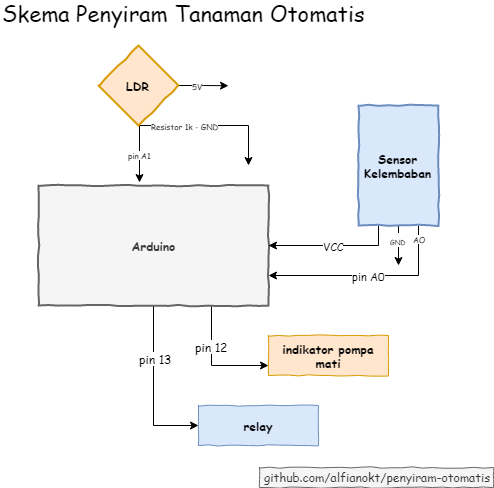

The diagram above was exported from draw.io. Its source (the exported page's mxGraphModel, read from the mxfile embedded in the PNG):
<mxGraphModel dx="852" dy="536" grid="1" gridSize="10" guides="1" tooltips="1" connect="1" arrows="1" fold="1" page="1" pageScale="1" pageWidth="500" pageHeight="500" math="0" shadow="0">
  <root>
    <mxCell id="0" />
    <mxCell id="1" parent="0" />
    <mxCell id="mig3UjsL7imuRw06SKM1-1" style="edgeStyle=orthogonalEdgeStyle;rounded=0;orthogonalLoop=1;jettySize=auto;html=1;exitX=0.5;exitY=1;exitDx=0;exitDy=0;entryX=0;entryY=0.5;entryDx=0;entryDy=0;fontFamily=Comic Sans MS;" edge="1" parent="1" source="IIc4VTkzOtjTdUhefqFy-2" target="mig3UjsL7imuRw06SKM1-5">
      <mxGeometry relative="1" as="geometry">
        <mxPoint x="200" y="471" as="targetPoint" />
        <Array as="points">
          <mxPoint x="155" y="431" />
        </Array>
      </mxGeometry>
    </mxCell>
    <mxCell id="mig3UjsL7imuRw06SKM1-6" value="pin 13" style="text;html=1;resizable=0;points=[];align=center;verticalAlign=middle;labelBackgroundColor=#ffffff;fontFamily=Comic Sans MS;" vertex="1" connectable="0" parent="mig3UjsL7imuRw06SKM1-1">
      <mxGeometry x="-0.3756" y="1" relative="1" as="geometry">
        <mxPoint as="offset" />
      </mxGeometry>
    </mxCell>
    <mxCell id="mig3UjsL7imuRw06SKM1-3" style="edgeStyle=orthogonalEdgeStyle;rounded=0;orthogonalLoop=1;jettySize=auto;html=1;exitX=0.75;exitY=1;exitDx=0;exitDy=0;entryX=0;entryY=0.75;entryDx=0;entryDy=0;fontFamily=Comic Sans MS;" edge="1" parent="1" source="IIc4VTkzOtjTdUhefqFy-2" target="mig3UjsL7imuRw06SKM1-2">
      <mxGeometry relative="1" as="geometry">
        <mxPoint x="250" y="371" as="targetPoint" />
      </mxGeometry>
    </mxCell>
    <mxCell id="mig3UjsL7imuRw06SKM1-4" value="pin 12" style="text;html=1;resizable=0;points=[];align=center;verticalAlign=middle;labelBackgroundColor=#ffffff;fontFamily=Comic Sans MS;" vertex="1" connectable="0" parent="mig3UjsL7imuRw06SKM1-3">
      <mxGeometry x="-0.3162" y="-1" relative="1" as="geometry">
        <mxPoint as="offset" />
      </mxGeometry>
    </mxCell>
    <mxCell id="IIc4VTkzOtjTdUhefqFy-2" value="Arduino" style="html=1;whiteSpace=wrap;comic=1;strokeWidth=2;fontFamily=Comic Sans MS;fontStyle=1;fillColor=#f5f5f5;strokeColor=#666666;fontColor=#333333;" parent="1" vertex="1">
      <mxGeometry x="40" y="191" width="230" height="120" as="geometry" />
    </mxCell>
    <mxCell id="IIc4VTkzOtjTdUhefqFy-4" value="VCC" style="edgeStyle=orthogonalEdgeStyle;rounded=0;orthogonalLoop=1;jettySize=auto;html=1;exitX=0.25;exitY=1;exitDx=0;exitDy=0;entryX=1;entryY=0.5;entryDx=0;entryDy=0;fontFamily=Comic Sans MS;" parent="1" source="IIc4VTkzOtjTdUhefqFy-3" target="IIc4VTkzOtjTdUhefqFy-2" edge="1">
      <mxGeometry relative="1" as="geometry">
        <mxPoint x="380" y="286" as="targetPoint" />
      </mxGeometry>
    </mxCell>
    <mxCell id="IIc4VTkzOtjTdUhefqFy-6" value="pin A0" style="edgeStyle=orthogonalEdgeStyle;rounded=0;orthogonalLoop=1;jettySize=auto;html=1;exitX=0.75;exitY=1;exitDx=0;exitDy=0;entryX=1;entryY=0.75;entryDx=0;entryDy=0;fontFamily=Comic Sans MS;" parent="1" source="IIc4VTkzOtjTdUhefqFy-3" target="IIc4VTkzOtjTdUhefqFy-2" edge="1">
      <mxGeometry relative="1" as="geometry">
        <mxPoint x="430" y="301" as="targetPoint" />
        <Array as="points">
          <mxPoint x="420" y="281" />
        </Array>
      </mxGeometry>
    </mxCell>
    <mxCell id="IIc4VTkzOtjTdUhefqFy-10" value="AO" style="text;html=1;resizable=0;points=[];align=center;verticalAlign=middle;labelBackgroundColor=#ffffff;fontSize=8;fontFamily=Comic Sans MS;" parent="IIc4VTkzOtjTdUhefqFy-6" vertex="1" connectable="0">
      <mxGeometry x="-0.872" relative="1" as="geometry">
        <mxPoint as="offset" />
      </mxGeometry>
    </mxCell>
    <mxCell id="IIc4VTkzOtjTdUhefqFy-14" style="edgeStyle=orthogonalEdgeStyle;rounded=0;orthogonalLoop=1;jettySize=auto;html=1;exitX=0.5;exitY=1;exitDx=0;exitDy=0;fontFamily=Comic Sans MS;" parent="1" source="IIc4VTkzOtjTdUhefqFy-3" edge="1">
      <mxGeometry relative="1" as="geometry">
        <mxPoint x="400" y="271" as="targetPoint" />
      </mxGeometry>
    </mxCell>
    <mxCell id="IIc4VTkzOtjTdUhefqFy-15" value="&lt;font style=&quot;font-size: 7px&quot;&gt;GND&lt;/font&gt;" style="text;html=1;resizable=0;points=[];align=center;verticalAlign=middle;labelBackgroundColor=#ffffff;fontFamily=Comic Sans MS;" parent="IIc4VTkzOtjTdUhefqFy-14" vertex="1" connectable="0">
      <mxGeometry x="-0.3333" y="-1" relative="1" as="geometry">
        <mxPoint as="offset" />
      </mxGeometry>
    </mxCell>
    <mxCell id="IIc4VTkzOtjTdUhefqFy-3" value="Sensor Kelembaban" style="html=1;whiteSpace=wrap;comic=1;strokeWidth=2;fontFamily=Comic Sans MS;fontStyle=1;fillColor=#dae8fc;strokeColor=#6c8ebf;" parent="1" vertex="1">
      <mxGeometry x="360" y="111" width="80" height="120" as="geometry" />
    </mxCell>
    <mxCell id="IIc4VTkzOtjTdUhefqFy-17" value="&lt;font&gt;pin A1&lt;/font&gt;" style="edgeStyle=orthogonalEdgeStyle;rounded=0;orthogonalLoop=1;jettySize=auto;html=1;exitX=0.5;exitY=1;exitDx=0;exitDy=0;entryX=0.436;entryY=-0.023;entryDx=0;entryDy=0;entryPerimeter=0;fontSize=8;fontFamily=Comic Sans MS;" parent="1" edge="1">
      <mxGeometry relative="1" as="geometry">
        <mxPoint x="141" y="131" as="sourcePoint" />
        <mxPoint x="141" y="188" as="targetPoint" />
      </mxGeometry>
    </mxCell>
    <mxCell id="IIc4VTkzOtjTdUhefqFy-18" style="edgeStyle=orthogonalEdgeStyle;rounded=0;orthogonalLoop=1;jettySize=auto;html=1;exitX=1;exitY=0.5;exitDx=0;exitDy=0;fontSize=8;fontFamily=Comic Sans MS;" parent="1" source="IIc4VTkzOtjTdUhefqFy-16" edge="1">
      <mxGeometry relative="1" as="geometry">
        <mxPoint x="230" y="91.23809523809524" as="targetPoint" />
      </mxGeometry>
    </mxCell>
    <mxCell id="IIc4VTkzOtjTdUhefqFy-19" value="5V" style="text;html=1;resizable=0;points=[];align=center;verticalAlign=middle;labelBackgroundColor=#ffffff;fontSize=8;fontFamily=Comic Sans MS;" parent="IIc4VTkzOtjTdUhefqFy-18" vertex="1" connectable="0">
      <mxGeometry x="-0.2925" relative="1" as="geometry">
        <mxPoint as="offset" />
      </mxGeometry>
    </mxCell>
    <mxCell id="IIc4VTkzOtjTdUhefqFy-20" style="edgeStyle=orthogonalEdgeStyle;rounded=0;orthogonalLoop=1;jettySize=auto;html=1;exitX=0.5;exitY=1;exitDx=0;exitDy=0;fontFamily=Comic Sans MS;fontSize=8;" parent="1" source="IIc4VTkzOtjTdUhefqFy-16" edge="1">
      <mxGeometry relative="1" as="geometry">
        <mxPoint x="250" y="171" as="targetPoint" />
        <Array as="points">
          <mxPoint x="250" y="131" />
          <mxPoint x="250" y="171" />
        </Array>
      </mxGeometry>
    </mxCell>
    <mxCell id="IIc4VTkzOtjTdUhefqFy-21" value="Resistor 1k - GND" style="text;html=1;resizable=0;points=[];align=center;verticalAlign=middle;labelBackgroundColor=#ffffff;fontSize=8;fontFamily=Comic Sans MS;" parent="IIc4VTkzOtjTdUhefqFy-20" vertex="1" connectable="0">
      <mxGeometry x="-0.3919" relative="1" as="geometry">
        <mxPoint as="offset" />
      </mxGeometry>
    </mxCell>
    <mxCell id="IIc4VTkzOtjTdUhefqFy-16" value="LDR" style="rhombus;html=1;align=center;whiteSpace=wrap;comic=1;strokeWidth=2;fontFamily=Comic Sans MS;fontStyle=1;fillColor=#ffe6cc;strokeColor=#d79b00;" parent="1" vertex="1">
      <mxGeometry x="100" y="51" width="80" height="80" as="geometry" />
    </mxCell>
    <mxCell id="mig3UjsL7imuRw06SKM1-2" value="indikator pompa&lt;br&gt;mati" style="rounded=0;whiteSpace=wrap;html=1;comic=1;fillColor=#ffe6cc;strokeColor=#d79b00;fontStyle=1;fontFamily=Comic Sans MS;" vertex="1" parent="1">
      <mxGeometry x="270" y="341" width="120" height="40" as="geometry" />
    </mxCell>
    <mxCell id="mig3UjsL7imuRw06SKM1-5" value="relay" style="rounded=0;whiteSpace=wrap;html=1;comic=1;fillColor=#dae8fc;strokeColor=#6c8ebf;fontStyle=1;fontFamily=Comic Sans MS;" vertex="1" parent="1">
      <mxGeometry x="200" y="411" width="120" height="40" as="geometry" />
    </mxCell>
    <mxCell id="mig3UjsL7imuRw06SKM1-7" value="&lt;font style=&quot;font-size: 22px;&quot;&gt;Skema Penyiram Tanaman Otomatis&lt;/font&gt;" style="text;html=1;strokeColor=none;fillColor=none;align=left;verticalAlign=middle;whiteSpace=wrap;rounded=0;comic=1;fontFamily=Comic Sans MS;fontSize=22;" vertex="1" parent="1">
      <mxGeometry x="2" y="8" width="410" height="20" as="geometry" />
    </mxCell>
    <mxCell id="mig3UjsL7imuRw06SKM1-9" value="github.com/alfianokt/penyiram-otomatis" style="text;html=1;strokeColor=#666666;fillColor=#f5f5f5;align=center;verticalAlign=middle;whiteSpace=wrap;rounded=0;comic=1;fontFamily=Comic Sans MS;fontSize=12;fontColor=#333333;spacingBottom=5;spacingTop=3;" vertex="1" parent="1">
      <mxGeometry x="261" y="473" width="234" height="20" as="geometry" />
    </mxCell>
  </root>
</mxGraphModel>